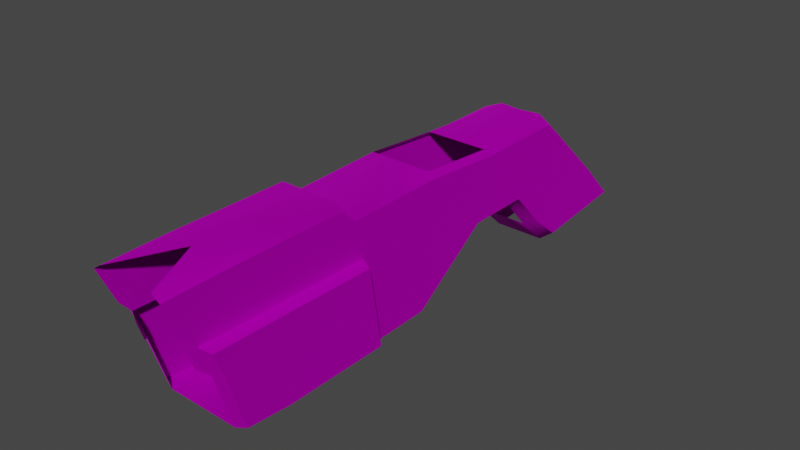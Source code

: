 # Source: TE_FireSleet_Body.blend  (saved by Blender 2.80.75; exported with 4.5.12 LTS)
import bpy
from mathutils import Matrix  # noqa: F401  (used for matrix-valued properties, if any)

bpy.ops.wm.read_factory_settings(use_empty=True)
scene = bpy.context.scene
scene.name = 'Scene'

# ---- collections
col_collection = bpy.data.collections.new('Collection'); scene.collection.children.link(col_collection)

# ---- images (referenced by path relative to the original .blend; pixels are not part of the script)
import os
ASSET_DIR = os.environ.get("B2B_ASSET_DIR", "")  # directory of the original .blend (textures are referenced by path, not embedded)
HERE = os.path.dirname(os.path.abspath(__file__))  # packed textures are extracted next to this script under _unpacked/

def load_image(name, relpath, width, height, colorspace="sRGB"):
    """Load a texture the original file referenced (path relative to the .blend, or extracted next to this script)."""
    p = next((c for c in (os.path.join(HERE, relpath), os.path.join(ASSET_DIR, relpath)) if relpath and os.path.exists(c)), "")
    if p:
        img = bpy.data.images.load(p, check_existing=True)
        img.name = name
    else:  # same state as the original file: an image datablock whose file is absent (Cycles renders it pink)
        img = bpy.data.images.new(name, width, height)
        img.source = "FILE"
        img.filepath = "//" + (relpath or name)
    img.colorspace_settings.name = colorspace
    return img
img_map__2_001 = load_image('Map #2.001', 'fire_sleet.png', 1024, 1024, 'sRGB')

# ---- materials (node trees are filled in below, after node groups)
mat_01___default_slot__1_001 = bpy.data.materials.new('01 - Default Slot #1.001')
mat_01___default_slot__1_001.use_transparent_shadow = False
mat_01___default_slot__1_001.diffuse_color = (0.0, 0.0, 0.0, 1.0)
mat_01___default_slot__1_001.roughness = 0.5528
mat_01___default_slot__1_001.specular_intensity = 1.0
mat_01___default_slot__1_001.metallic = 1.0
mat_fire_sleet_001 = bpy.data.materials.new('fire_sleet.001')
mat_fire_sleet_001.use_transparent_shadow = False
mat_fire_sleet_001.diffuse_color = (0.588, 0.588, 0.588, 1.0)
mat_fire_sleet_001.roughness = 0.8586
mat_fire_sleet_001.specular_intensity = 0.0
mat_fire_sleet_001.metallic = 1.0
mat_emissive_001 = bpy.data.materials.new('emissive.001')
mat_emissive_001.use_transparent_shadow = False
mat_emissive_001.diffuse_color = (0.1569, 0.698, 0.6549, 1.0)
mat_emissive_001.roughness = 0.8586
mat_emissive_001.specular_intensity = 0.0
mat_emissive_001.metallic = 1.0
mat_01___default_slot__4_001 = bpy.data.materials.new('01 - Default Slot #4.001')
mat_01___default_slot__4_001.use_transparent_shadow = False
mat_01___default_slot__4_001.diffuse_color = (0.0, 0.0, 0.0, 1.0)
mat_01___default_slot__4_001.roughness = 0.5528
mat_01___default_slot__4_001.specular_intensity = 1.0
mat_01___default_slot__4_001.metallic = 1.0
mat_01___default_slot__5_001 = bpy.data.materials.new('01 - Default Slot #5.001')
mat_01___default_slot__5_001.use_transparent_shadow = False
mat_01___default_slot__5_001.diffuse_color = (0.0, 0.0, 0.0, 1.0)
mat_01___default_slot__5_001.roughness = 0.5528
mat_01___default_slot__5_001.specular_intensity = 1.0
mat_01___default_slot__5_001.metallic = 1.0
mat_01___default_slot__6_001 = bpy.data.materials.new('01 - Default Slot #6.001')
mat_01___default_slot__6_001.use_transparent_shadow = False
mat_01___default_slot__6_001.diffuse_color = (0.0, 0.0, 0.0, 1.0)
mat_01___default_slot__6_001.roughness = 0.5528
mat_01___default_slot__6_001.specular_intensity = 1.0
mat_01___default_slot__6_001.metallic = 1.0
mat_01___default_slot__7_001 = bpy.data.materials.new('01 - Default Slot #7.001')
mat_01___default_slot__7_001.use_transparent_shadow = False
mat_01___default_slot__7_001.diffuse_color = (0.0, 0.0, 0.0, 1.0)
mat_01___default_slot__7_001.roughness = 0.5528
mat_01___default_slot__7_001.specular_intensity = 1.0
mat_01___default_slot__7_001.metallic = 1.0
mat_01___default_slot__8_001 = bpy.data.materials.new('01 - Default Slot #8.001')
mat_01___default_slot__8_001.use_transparent_shadow = False
mat_01___default_slot__8_001.diffuse_color = (0.0, 0.0, 0.0, 1.0)
mat_01___default_slot__8_001.roughness = 0.5528
mat_01___default_slot__8_001.specular_intensity = 1.0
mat_01___default_slot__8_001.metallic = 1.0
mat_01___default_slot__9_001 = bpy.data.materials.new('01 - Default Slot #9.001')
mat_01___default_slot__9_001.use_transparent_shadow = False
mat_01___default_slot__9_001.diffuse_color = (0.0, 0.0, 0.0, 1.0)
mat_01___default_slot__9_001.roughness = 0.5528
mat_01___default_slot__9_001.specular_intensity = 1.0
mat_01___default_slot__9_001.metallic = 1.0
mat_01___default_slot__10_001 = bpy.data.materials.new('01 - Default Slot #10.001')
mat_01___default_slot__10_001.use_transparent_shadow = False
mat_01___default_slot__10_001.diffuse_color = (0.0, 0.0, 0.0, 1.0)
mat_01___default_slot__10_001.roughness = 0.5528
mat_01___default_slot__10_001.specular_intensity = 1.0
mat_01___default_slot__10_001.metallic = 1.0

# ---- material node trees
mat_01___default_slot__1_001.use_nodes = True; mat_01___default_slot__1_001.node_tree.nodes.clear()
_N = mat_01___default_slot__1_001.node_tree.nodes; _L = mat_01___default_slot__1_001.node_tree.links
n0 = _N.new('ShaderNodeOutputMaterial'); n0.name = 'Material Output'; n0.location = (300, 300)
n1 = _N.new('ShaderNodeBsdfPrincipled'); n1.name = 'Principled BSDF'; n1.location = (10, 300)
n1.distribution = 'GGX'
n1.subsurface_method = 'BURLEY'
n1.inputs[0].default_value = (0.0, 0.0, 0.0, 1.0)
n1.inputs[1].default_value = 1.0
n1.inputs[2].default_value = 0.5528
n1.inputs[3].default_value = 1.45
n1.inputs[13].default_value = 2.0
n1.inputs[27].default_value = (0.0, 0.0, 0.0, 1.0)
n1.inputs[28].default_value = 1.0
n2 = _N.new('ShaderNodeNormalMap'); n2.name = 'Normal Map'; n2.location = (-300, -300)
n2.label = 'Normal/Map'
n2.inputs[0].default_value = 0.14
_L.new(n1.outputs[0], n0.inputs[0])
_L.new(n2.outputs[0], n1.inputs[5])
n0.is_active_output = True
mat_fire_sleet_001.use_nodes = True; mat_fire_sleet_001.node_tree.nodes.clear()
_N = mat_fire_sleet_001.node_tree.nodes; _L = mat_fire_sleet_001.node_tree.links
n0 = _N.new('ShaderNodeOutputMaterial'); n0.name = 'Material Output'; n0.location = (300, 300)
n1 = _N.new('ShaderNodeBsdfPrincipled'); n1.name = 'Principled BSDF'; n1.location = (10, 300)
n1.distribution = 'GGX'
n1.subsurface_method = 'BURLEY'
n1.inputs[1].default_value = 1.0
n1.inputs[2].default_value = 0.8586
n1.inputs[3].default_value = 1.45
n1.inputs[13].default_value = 0.0
n1.inputs[27].default_value = (0.0, 0.0, 0.0, 1.0)
n1.inputs[28].default_value = 1.0
n2 = _N.new('ShaderNodeNormalMap'); n2.name = 'Normal Map'; n2.location = (-300, -300)
n2.label = 'Normal/Map'
n2.inputs[0].default_value = 0.14
n3 = _N.new('ShaderNodeTexImage'); n3.name = 'Image Texture'; n3.location = (-300, 600)
n3.image = img_map__2_001
_L.new(n1.outputs[0], n0.inputs[0])
_L.new(n2.outputs[0], n1.inputs[5])
_L.new(n3.outputs[0], n1.inputs[0])
n0.is_active_output = True
mat_emissive_001.use_nodes = True; mat_emissive_001.node_tree.nodes.clear()
_N = mat_emissive_001.node_tree.nodes; _L = mat_emissive_001.node_tree.links
n0 = _N.new('ShaderNodeOutputMaterial'); n0.name = 'Material Output'; n0.location = (300, 300)
n1 = _N.new('ShaderNodeBsdfPrincipled'); n1.name = 'Principled BSDF'; n1.location = (10, 300)
n1.distribution = 'GGX'
n1.subsurface_method = 'BURLEY'
n1.inputs[0].default_value = (0.1569, 0.698, 0.6549, 1.0)
n1.inputs[1].default_value = 1.0
n1.inputs[2].default_value = 0.8586
n1.inputs[3].default_value = 1.45
n1.inputs[13].default_value = 0.0
n1.inputs[27].default_value = (0.0, 0.0, 0.0, 1.0)
n1.inputs[28].default_value = 1.0
n2 = _N.new('ShaderNodeNormalMap'); n2.name = 'Normal Map'; n2.location = (-300, -300)
n2.label = 'Normal/Map'
n2.inputs[0].default_value = 0.14
_L.new(n1.outputs[0], n0.inputs[0])
_L.new(n2.outputs[0], n1.inputs[5])
n0.is_active_output = True
mat_01___default_slot__4_001.use_nodes = True; mat_01___default_slot__4_001.node_tree.nodes.clear()
_N = mat_01___default_slot__4_001.node_tree.nodes; _L = mat_01___default_slot__4_001.node_tree.links
n0 = _N.new('ShaderNodeOutputMaterial'); n0.name = 'Material Output'; n0.location = (300, 300)
n1 = _N.new('ShaderNodeBsdfPrincipled'); n1.name = 'Principled BSDF'; n1.location = (10, 300)
n1.distribution = 'GGX'
n1.subsurface_method = 'BURLEY'
n1.inputs[0].default_value = (0.0, 0.0, 0.0, 1.0)
n1.inputs[1].default_value = 1.0
n1.inputs[2].default_value = 0.5528
n1.inputs[3].default_value = 1.45
n1.inputs[13].default_value = 2.0
n1.inputs[27].default_value = (0.0, 0.0, 0.0, 1.0)
n1.inputs[28].default_value = 1.0
n2 = _N.new('ShaderNodeNormalMap'); n2.name = 'Normal Map'; n2.location = (-300, -300)
n2.label = 'Normal/Map'
n2.inputs[0].default_value = 0.14
_L.new(n1.outputs[0], n0.inputs[0])
_L.new(n2.outputs[0], n1.inputs[5])
n0.is_active_output = True
mat_01___default_slot__5_001.use_nodes = True; mat_01___default_slot__5_001.node_tree.nodes.clear()
_N = mat_01___default_slot__5_001.node_tree.nodes; _L = mat_01___default_slot__5_001.node_tree.links
n0 = _N.new('ShaderNodeOutputMaterial'); n0.name = 'Material Output'; n0.location = (300, 300)
n1 = _N.new('ShaderNodeBsdfPrincipled'); n1.name = 'Principled BSDF'; n1.location = (10, 300)
n1.distribution = 'GGX'
n1.subsurface_method = 'BURLEY'
n1.inputs[0].default_value = (0.0, 0.0, 0.0, 1.0)
n1.inputs[1].default_value = 1.0
n1.inputs[2].default_value = 0.5528
n1.inputs[3].default_value = 1.45
n1.inputs[13].default_value = 2.0
n1.inputs[27].default_value = (0.0, 0.0, 0.0, 1.0)
n1.inputs[28].default_value = 1.0
n2 = _N.new('ShaderNodeNormalMap'); n2.name = 'Normal Map'; n2.location = (-300, -300)
n2.label = 'Normal/Map'
n2.inputs[0].default_value = 0.14
_L.new(n1.outputs[0], n0.inputs[0])
_L.new(n2.outputs[0], n1.inputs[5])
n0.is_active_output = True
mat_01___default_slot__6_001.use_nodes = True; mat_01___default_slot__6_001.node_tree.nodes.clear()
_N = mat_01___default_slot__6_001.node_tree.nodes; _L = mat_01___default_slot__6_001.node_tree.links
n0 = _N.new('ShaderNodeOutputMaterial'); n0.name = 'Material Output'; n0.location = (300, 300)
n1 = _N.new('ShaderNodeBsdfPrincipled'); n1.name = 'Principled BSDF'; n1.location = (10, 300)
n1.distribution = 'GGX'
n1.subsurface_method = 'BURLEY'
n1.inputs[0].default_value = (0.0, 0.0, 0.0, 1.0)
n1.inputs[1].default_value = 1.0
n1.inputs[2].default_value = 0.5528
n1.inputs[3].default_value = 1.45
n1.inputs[13].default_value = 2.0
n1.inputs[27].default_value = (0.0, 0.0, 0.0, 1.0)
n1.inputs[28].default_value = 1.0
n2 = _N.new('ShaderNodeNormalMap'); n2.name = 'Normal Map'; n2.location = (-300, -300)
n2.label = 'Normal/Map'
n2.inputs[0].default_value = 0.14
_L.new(n1.outputs[0], n0.inputs[0])
_L.new(n2.outputs[0], n1.inputs[5])
n0.is_active_output = True
mat_01___default_slot__7_001.use_nodes = True; mat_01___default_slot__7_001.node_tree.nodes.clear()
_N = mat_01___default_slot__7_001.node_tree.nodes; _L = mat_01___default_slot__7_001.node_tree.links
n0 = _N.new('ShaderNodeOutputMaterial'); n0.name = 'Material Output'; n0.location = (300, 300)
n1 = _N.new('ShaderNodeBsdfPrincipled'); n1.name = 'Principled BSDF'; n1.location = (10, 300)
n1.distribution = 'GGX'
n1.subsurface_method = 'BURLEY'
n1.inputs[0].default_value = (0.0, 0.0, 0.0, 1.0)
n1.inputs[1].default_value = 1.0
n1.inputs[2].default_value = 0.5528
n1.inputs[3].default_value = 1.45
n1.inputs[13].default_value = 2.0
n1.inputs[27].default_value = (0.0, 0.0, 0.0, 1.0)
n1.inputs[28].default_value = 1.0
n2 = _N.new('ShaderNodeNormalMap'); n2.name = 'Normal Map'; n2.location = (-300, -300)
n2.label = 'Normal/Map'
n2.inputs[0].default_value = 0.14
_L.new(n1.outputs[0], n0.inputs[0])
_L.new(n2.outputs[0], n1.inputs[5])
n0.is_active_output = True
mat_01___default_slot__8_001.use_nodes = True; mat_01___default_slot__8_001.node_tree.nodes.clear()
_N = mat_01___default_slot__8_001.node_tree.nodes; _L = mat_01___default_slot__8_001.node_tree.links
n0 = _N.new('ShaderNodeOutputMaterial'); n0.name = 'Material Output'; n0.location = (300, 300)
n1 = _N.new('ShaderNodeBsdfPrincipled'); n1.name = 'Principled BSDF'; n1.location = (10, 300)
n1.distribution = 'GGX'
n1.subsurface_method = 'BURLEY'
n1.inputs[0].default_value = (0.0, 0.0, 0.0, 1.0)
n1.inputs[1].default_value = 1.0
n1.inputs[2].default_value = 0.5528
n1.inputs[3].default_value = 1.45
n1.inputs[13].default_value = 2.0
n1.inputs[27].default_value = (0.0, 0.0, 0.0, 1.0)
n1.inputs[28].default_value = 1.0
n2 = _N.new('ShaderNodeNormalMap'); n2.name = 'Normal Map'; n2.location = (-300, -300)
n2.label = 'Normal/Map'
n2.inputs[0].default_value = 0.14
_L.new(n1.outputs[0], n0.inputs[0])
_L.new(n2.outputs[0], n1.inputs[5])
n0.is_active_output = True
mat_01___default_slot__9_001.use_nodes = True; mat_01___default_slot__9_001.node_tree.nodes.clear()
_N = mat_01___default_slot__9_001.node_tree.nodes; _L = mat_01___default_slot__9_001.node_tree.links
n0 = _N.new('ShaderNodeOutputMaterial'); n0.name = 'Material Output'; n0.location = (300, 300)
n1 = _N.new('ShaderNodeBsdfPrincipled'); n1.name = 'Principled BSDF'; n1.location = (10, 300)
n1.distribution = 'GGX'
n1.subsurface_method = 'BURLEY'
n1.inputs[0].default_value = (0.0, 0.0, 0.0, 1.0)
n1.inputs[1].default_value = 1.0
n1.inputs[2].default_value = 0.5528
n1.inputs[3].default_value = 1.45
n1.inputs[13].default_value = 2.0
n1.inputs[27].default_value = (0.0, 0.0, 0.0, 1.0)
n1.inputs[28].default_value = 1.0
n2 = _N.new('ShaderNodeNormalMap'); n2.name = 'Normal Map'; n2.location = (-300, -300)
n2.label = 'Normal/Map'
n2.inputs[0].default_value = 0.14
_L.new(n1.outputs[0], n0.inputs[0])
_L.new(n2.outputs[0], n1.inputs[5])
n0.is_active_output = True
mat_01___default_slot__10_001.use_nodes = True; mat_01___default_slot__10_001.node_tree.nodes.clear()
_N = mat_01___default_slot__10_001.node_tree.nodes; _L = mat_01___default_slot__10_001.node_tree.links
n0 = _N.new('ShaderNodeOutputMaterial'); n0.name = 'Material Output'; n0.location = (300, 300)
n1 = _N.new('ShaderNodeBsdfPrincipled'); n1.name = 'Principled BSDF'; n1.location = (10, 300)
n1.distribution = 'GGX'
n1.subsurface_method = 'BURLEY'
n1.inputs[0].default_value = (0.0, 0.0, 0.0, 1.0)
n1.inputs[1].default_value = 1.0
n1.inputs[2].default_value = 0.5528
n1.inputs[3].default_value = 1.45
n1.inputs[13].default_value = 2.0
n1.inputs[27].default_value = (0.0, 0.0, 0.0, 1.0)
n1.inputs[28].default_value = 1.0
n2 = _N.new('ShaderNodeNormalMap'); n2.name = 'Normal Map'; n2.location = (-300, -300)
n2.label = 'Normal/Map'
n2.inputs[0].default_value = 0.14
_L.new(n1.outputs[0], n0.inputs[0])
_L.new(n2.outputs[0], n1.inputs[5])
n0.is_active_output = True

# ---- world
world_world = bpy.data.worlds.new('World'); scene.world = world_world
world_world.use_nodes = True; world_world.node_tree.nodes.clear()
_N = world_world.node_tree.nodes; _L = world_world.node_tree.links
n0 = _N.new('ShaderNodeOutputWorld'); n0.name = 'World Output'; n0.location = (300, 300)
n1 = _N.new('ShaderNodeBackground'); n1.name = 'Background'; n1.location = (10, 300)
n1.inputs[0].default_value = (0.05088, 0.05088, 0.05088, 1.0)
_L.new(n1.outputs[0], n0.inputs[0])
n0.is_active_output = True
world_world.color = (0.05088, 0.05088, 0.05088)
world_world.use_sun_shadow = False
world_world.sun_shadow_jitter_overblur = 0.0

# ---- meshes
me_mesh_001 = bpy.data.meshes.new('Mesh.001')
me_mesh_001.from_pydata([(-0.1014, 0.3255, 0.0426), (-0.0976, 0.1768, 0.05291), (-0.1041, 0.06205, 0.04929), (-0.09959, -0.07925, 0.04076), (-0.1198, -0.1027, 0.03989), (-0.1169, -0.2792, 0.03441), (0.1031, -0.2785, 0.03596), (0.1069, -0.2174, 0.03789), (0.102, -0.05094, 0.04304), (0.09736, 0.04199, 0.04046), (0.07747, 0.5071, 0.04951), (0.05893, 0.2894, 0.0479), (0.103, 0.3367, 0.04969), (-0.101, 0.3224, 0.009347), (-0.09726, 0.1783, 0.004882), (-0.1166, -0.2779, -0.00947), (0.1034, -0.2772, -0.007922), (0.1072, -0.2161, -0.005991), (0.1023, -0.04957, -0.0008356), (0.09762, 0.04319, 0.002023), (0.1033, 0.3379, 0.01125), (0.05919, 0.2906, 0.009467), (-0.1195, -0.1013, -0.003987), (-0.09929, -0.07788, -0.003116), (-0.1038, 0.06354, 0.001261), (0.01077, 0.2468, 0.04624), (0.01631, 0.04959, 0.05857), (0.01329, 0.1591, 0.04353), (0.005647, 0.4381, 0.04685), (0.0002132, -0.06563, 0.05486), (-0.03556, -0.07105, 0.05445), (0.0009418, -0.3238, 0.03384), (-0.02513, -0.3318, 0.03341), (-0.1135, -0.3669, 0.0317), (-0.05199, -0.3433, 0.04585), (-0.05935, -0.0731, 0.05422), (-0.09285, 0.3178, 0.06617), (-0.08917, 0.1764, 0.06179), (-0.09569, 0.06172, 0.05817), (-0.09111, -0.08225, 0.05371), (-0.1113, -0.1057, 0.05284), (-0.1085, -0.2793, 0.04745), (-0.1052, -0.367, 0.04474), (-0.03371, -0.3271, 0.04648), (0.009309, -0.3121, 0.04724), (0.09399, -0.2865, 0.04863), (0.09836, -0.2178, 0.0508), (0.09344, -0.05167, 0.05594), (0.08887, 0.03887, 0.05873), (0.002293, 0.156, 0.06178), (-0.0003916, 0.2494, 0.06468), (0.05251, 0.2986, 0.06658), (0.08994, 0.3428, 0.06822), (0.07147, 0.4852, 0.07252), (0.01186, 0.4278, 0.07032), (0.08611, 0.4498, 0.04596), (0.05002, 0.1079, 0.04219), (0.08814, -0.05924, 0.07265), (0.001961, -0.07242, 0.07164), (-0.03111, -0.07754, 0.07125), (-0.0292, -0.3207, 0.06369), (0.01056, -0.3065, 0.0644), (0.08883, -0.2822, 0.0657), (0.09281, -0.2169, 0.06776), (-0.1044, -0.3634, -0.06896), (-0.0512, -0.3397, -0.06785), (-0.03292, -0.3236, -0.06722), (-0.1009, 0.3276, -0.02365), (-0.09693, 0.1798, -0.04314), (-0.1035, 0.06504, -0.04676), (-0.09898, -0.07652, -0.04699), (-0.1192, -0.09996, -0.04786), (-0.1163, -0.2765, -0.05335), (-0.1129, -0.3642, -0.05606), (0.1037, -0.2758, -0.0518), (0.1075, -0.2147, -0.04987), (0.1026, -0.04821, -0.04471), (0.09789, 0.04439, -0.03641), (0.07793, 0.5092, -0.01675), (0.05946, 0.2918, -0.02897), (0.1036, 0.3391, -0.02719), (0.08965, 0.04242, -0.05496), (0.0171, 0.05314, -0.05513), (0.003081, 0.1595, -0.05191), (0.09423, -0.04813, -0.05775), (0.001002, -0.06208, -0.05883), (-0.03478, -0.06751, -0.05925), (-0.05856, -0.06956, -0.05948), (-0.09032, -0.0787, -0.05999), (-0.0949, 0.06526, -0.05553), (0.01265, 0.4314, -0.04337), (0.0003969, 0.2529, -0.04902), (-0.08838, 0.18, -0.05191), (-0.09207, 0.3213, -0.04753), (0.07226, 0.4887, -0.04117), (0.09073, 0.3464, -0.04548), (0.05329, 0.3021, -0.04712), (0.01383, 0.1615, -0.03335), (0.01131, 0.2492, -0.03063), (-0.02452, -0.329, -0.05435), (0.00155, -0.321, -0.05392), (0.08985, -0.2776, -0.08191), (0.01158, -0.3019, -0.08321), (0.002984, -0.06782, -0.07598), (0.08916, -0.05464, -0.07497), (0.09383, -0.2123, -0.07985), (-0.02818, -0.3161, -0.08393), (-0.03009, -0.07294, -0.07636), (-0.1078, -0.2758, -0.06625), (-0.1105, -0.1021, -0.06086), (0.0101, -0.3086, -0.06645), (0.09478, -0.283, -0.06507), (0.09914, -0.2142, -0.0629), (0.05055, 0.1103, -0.03469), (0.08655, 0.4518, -0.01666), (0.006106, 0.4401, -0.0194)], [], [(13, 14, 1), (1, 0, 13), (24, 23, 3), (3, 2, 24), (23, 22, 4), (4, 3, 23), (22, 15, 5), (5, 4, 22), (15, 33, 5), (16, 17, 7), (7, 6, 16), (18, 19, 9), (9, 8, 18), (21, 20, 12), (12, 11, 21), (48, 49, 26), (26, 38, 39), (48, 26, 39), (48, 39, 35), (48, 35, 30), (48, 30, 29), (47, 48, 29), (38, 26, 49), (36, 37, 50), (50, 54, 36), (52, 53, 54), (51, 52, 54), (50, 51, 54), (49, 50, 37), (37, 38, 49), (63, 57, 58), (63, 58, 61), (62, 63, 61), (61, 58, 59), (59, 60, 61), (35, 39, 40), (35, 40, 41), (35, 41, 42), (35, 42, 34), (43, 30, 35), (35, 34, 43), (0, 1, 37), (37, 36, 0), (1, 2, 38), (38, 37, 1), (2, 3, 39), (39, 38, 2), (3, 4, 40), (40, 39, 3), (4, 5, 41), (41, 40, 4), (5, 33, 42), (42, 41, 5), (32, 31, 44), (44, 43, 32), (6, 7, 46), (46, 45, 6), (7, 8, 47), (47, 46, 7), (8, 9, 48), (48, 47, 8), (56, 27, 49), (9, 56, 49), (9, 49, 48), (27, 25, 50), (50, 49, 27), (25, 11, 51), (51, 50, 25), (11, 12, 52), (52, 51, 11), (55, 10, 53), (12, 55, 53), (12, 53, 52), (10, 28, 54), (54, 53, 10), (28, 0, 36), (36, 54, 28), (47, 29, 58), (58, 57, 47), (29, 30, 59), (59, 58, 29), (30, 43, 60), (60, 59, 30), (43, 44, 61), (61, 60, 43), (44, 45, 62), (62, 61, 44), (45, 46, 63), (63, 62, 45), (46, 47, 57), (57, 63, 46), (13, 67, 68), (68, 14, 13), (24, 69, 70), (70, 23, 24), (23, 70, 71), (71, 22, 23), (22, 71, 72), (72, 15, 22), (15, 72, 73), (16, 74, 75), (75, 17, 16), (18, 76, 77), (77, 19, 18), (21, 79, 80), (80, 20, 21), (81, 82, 83), (88, 89, 82), (88, 82, 81), (87, 88, 81), (86, 87, 81), (85, 86, 81), (84, 85, 81), (89, 83, 82), (93, 90, 91), (91, 92, 93), (90, 94, 95), (90, 95, 96), (91, 90, 96), (83, 89, 92), (92, 91, 83), (103, 104, 105), (102, 103, 105), (101, 102, 105), (102, 106, 107), (107, 103, 102), (87, 65, 64), (87, 64, 108), (87, 108, 109), (87, 109, 88), (66, 65, 87), (87, 86, 66), (67, 93, 92), (92, 68, 67), (68, 92, 89), (89, 69, 68), (69, 89, 88), (88, 70, 69), (70, 88, 109), (109, 71, 70), (71, 109, 108), (108, 72, 71), (72, 108, 64), (64, 73, 72), (99, 66, 110), (110, 100, 99), (74, 111, 112), (112, 75, 74), (75, 112, 84), (84, 76, 75), (76, 84, 81), (81, 77, 76), (77, 81, 83), (83, 97, 113), (77, 83, 113), (97, 83, 91), (91, 98, 97), (98, 91, 96), (96, 79, 98), (79, 96, 95), (95, 80, 79), (80, 95, 94), (94, 78, 114), (80, 94, 114), (78, 94, 90), (90, 115, 78), (115, 90, 93), (93, 67, 115), (84, 104, 103), (103, 85, 84), (85, 103, 107), (107, 86, 85), (86, 107, 106), (106, 66, 86), (66, 106, 102), (102, 110, 66), (110, 102, 101), (101, 111, 110), (111, 101, 105), (105, 112, 111), (112, 105, 104), (104, 84, 112)])
me_mesh_001.polygons.foreach_set('use_smooth', [True] * 182)
me_mesh_001.polygons.foreach_set('material_index', [1, 1, 1, 1, 1, 1, 1, 1, 1, 1, 1, 1, 1, 1, 1, 1, 1, 1, 1, 1, 1, 1, 1, 1, 1, 1, 1, 1, 1, 1, 1, 1, 1, 1, 1, 1, 1, 1, 1, 1, 1, 1, 1, 1, 1, 1, 1, 1, 1, 1, 1, 1, 1, 1, 1, 1, 1, 1, 1, 1, 1, 1, 1, 1, 1, 1, 1, 1, 1, 1, 1, 1, 1, 1, 1, 1, 1, 1, 1, 1, 1, 1, 1, 1, 1, 1, 1, 1, 1, 1, 1, 1, 1, 1, 1, 1, 1, 1, 1, 1, 1, 1, 1, 1, 1, 1, 1, 1, 1, 1, 1, 1, 1, 1, 1, 1, 1, 1, 1, 1, 1, 1, 1, 1, 1, 1, 1, 1, 1, 1, 1, 1, 1, 1, 1, 1, 1, 1, 1, 1, 1, 1, 1, 1, 1, 1, 1, 1, 1, 1, 1, 1, 1, 1, 1, 1, 1, 1, 1, 1, 1, 1, 1, 1, 1, 1, 1, 1, 1, 1, 1, 1, 1, 1, 1, 1, 1, 1, 1, 1, 1, 1])
_k = set([(0, 28), (1, 14), (2, 24), (6, 16), (6, 45), (7, 8), (7, 17), (8, 18), (9, 19), (9, 56), (10, 28), (10, 53), (10, 55), (11, 25), (12, 20), (12, 55), (14, 68), (16, 74), (17, 75), (18, 76), (19, 77), (20, 80), (24, 69), (25, 27), (27, 56), (29, 30), (29, 47), (30, 43), (30, 59), (31, 32), (31, 44), (32, 43), (36, 37), (36, 54), (37, 38), (38, 39), (39, 40), (40, 41), (41, 42), (43, 60), (44, 45), (45, 62), (47, 48), (47, 57), (48, 49), (49, 50), (50, 51), (51, 52), (52, 53), (53, 54), (57, 58), (57, 63), (58, 59), (59, 60), (60, 61), (61, 62), (62, 63), (64, 108), (66, 86), (66, 99), (66, 106), (67, 115), (74, 111), (75, 76), (77, 113), (78, 94), (78, 114), (78, 115), (79, 98), (80, 114), (81, 83), (81, 84), (83, 91), (84, 85), (84, 104), (85, 86), (86, 107), (88, 89), (88, 109), (89, 92), (90, 93), (90, 94), (91, 96), (92, 93), (94, 95), (95, 96), (97, 98), (97, 113), (99, 100), (100, 110), (101, 102), (101, 105), (101, 111), (102, 106), (103, 104), (103, 107), (104, 105), (106, 107), (108, 109), (110, 111)])
me_mesh_001.attributes.new('sharp_edge', 'BOOLEAN', 'EDGE').data.foreach_set('value', [ (min(e.vertices), max(e.vertices)) in _k for e in me_mesh_001.edges])
_uv = me_mesh_001.uv_layers.new(name='UVChannel_1')
_uv.uv.foreach_set('vector', [0.7386, 0.3007, 0.6754, 0.3007, 0.6754, 0.3283, 0.6754, 0.3283, 0.7405, 0.3197, 0.7386, 0.3007, 0.652, 0.5305, 0.6068, 0.5305, 0.6068, 0.5305, 0.6068, 0.5305, 0.652, 0.5305, 0.652, 0.5305, 0.6068, 0.5305, 0.5995, 0.5367, 0.5995, 0.5367, 0.5995, 0.5367, 0.6068, 0.5305, 0.6068, 0.5305, 0.4943, 0.389, 0.4389, 0.389, 0.4389, 0.4039, 0.4389, 0.4039, 0.4943, 0.4039, 0.4943, 0.389, 0.4375, 0.3905, 0.4691, 0.4066, 0.4375, 0.4066, 0.5381, 0.4743, 0.5606, 0.4725, 0.5606, 0.4725, 0.5606, 0.4725, 0.5381, 0.4743, 0.5381, 0.4743, 0.6139, 0.4725, 0.6479, 0.4713, 0.6496, 0.4713, 0.6496, 0.4713, 0.6139, 0.4725, 0.6139, 0.4725, 0.7192, 0.4818, 0.7343, 0.4686, 0.7343, 0.4686, 0.7343, 0.4686, 0.7192, 0.4818, 0.7192, 0.4818, 0.6472, 0.4738, 0.6811, 0.4952, 0.647, 0.4971, 0.647, 0.4971, 0.6519, 0.528, 0.6059, 0.5279, 0.6472, 0.4738, 0.647, 0.4971, 0.6059, 0.5279, 0.6472, 0.4738, 0.6059, 0.5279, 0.6085, 0.5208, 0.6472, 0.4738, 0.6085, 0.5208, 0.6089, 0.5137, 0.6472, 0.4738, 0.6089, 0.5137, 0.6103, 0.503, 0.6139, 0.475, 0.6472, 0.4738, 0.6103, 0.503, 0.6519, 0.528, 0.647, 0.4971, 0.6811, 0.4952, 0.7337, 0.5273, 0.6773, 0.5275, 0.711, 0.4968, 0.711, 0.4968, 0.7679, 0.495, 0.7337, 0.5273, 0.7379, 0.4725, 0.7856, 0.4767, 0.7679, 0.495, 0.7241, 0.484, 0.7379, 0.4725, 0.7679, 0.495, 0.711, 0.4968, 0.7241, 0.484, 0.7679, 0.495, 0.6811, 0.4952, 0.711, 0.4968, 0.6773, 0.5275, 0.6773, 0.5275, 0.6519, 0.528, 0.6811, 0.4952, 0.5609, 0.4767, 0.6117, 0.4766, 0.6083, 0.4991, 0.5609, 0.4767, 0.6083, 0.4991, 0.5329, 0.4988, 0.5369, 0.4782, 0.5609, 0.4767, 0.5329, 0.4988, 0.5329, 0.4988, 0.6083, 0.4991, 0.607, 0.5078, 0.607, 0.5078, 0.5288, 0.5083, 0.5329, 0.4988, 0.6085, 0.5193, 0.6059, 0.5271, 0.5986, 0.5339, 0.6085, 0.5193, 0.5986, 0.5339, 0.5431, 0.5347, 0.6085, 0.5193, 0.5431, 0.5347, 0.515, 0.5355, 0.6085, 0.5193, 0.515, 0.5355, 0.5221, 0.5196, 0.5271, 0.5123, 0.6089, 0.5115, 0.6085, 0.5193, 0.6085, 0.5193, 0.5221, 0.5196, 0.5271, 0.5123, 0.7405, 0.3197, 0.6754, 0.3283, 0.6753, 0.3333, 0.6753, 0.3333, 0.7373, 0.3333, 0.7405, 0.3197, 0.6774, 0.53, 0.652, 0.5305, 0.6519, 0.528, 0.6519, 0.528, 0.6773, 0.5275, 0.6774, 0.53, 0.652, 0.5305, 0.6068, 0.5305, 0.6059, 0.5279, 0.6059, 0.5279, 0.6519, 0.528, 0.652, 0.5305, 0.6068, 0.5305, 0.5995, 0.5367, 0.5986, 0.5342, 0.5986, 0.5342, 0.6059, 0.5279, 0.6068, 0.5305, 0.4943, 0.4039, 0.4389, 0.4039, 0.4389, 0.4083, 0.4389, 0.4083, 0.4934, 0.4083, 0.4943, 0.4039, 0.4375, 0.4066, 0.4691, 0.4066, 0.4691, 0.4113, 0.4691, 0.4113, 0.4375, 0.4113, 0.4375, 0.4066, 0.5254, 0.512, 0.5277, 0.5052, 0.5315, 0.5025, 0.5315, 0.5025, 0.5271, 0.5145, 0.5254, 0.512, 0.5381, 0.4743, 0.5606, 0.4725, 0.5607, 0.4751, 0.5607, 0.4751, 0.5358, 0.477, 0.5381, 0.4743, 0.5606, 0.4725, 0.6139, 0.4725, 0.6139, 0.475, 0.6139, 0.475, 0.5607, 0.4751, 0.5606, 0.4725, 0.6139, 0.4725, 0.6496, 0.4713, 0.6472, 0.4738, 0.6472, 0.4738, 0.6139, 0.475, 0.6139, 0.4725, 0.6677, 0.4827, 0.6818, 0.4919, 0.6811, 0.4952, 0.6496, 0.4713, 0.6677, 0.4827, 0.6811, 0.4952, 0.6496, 0.4713, 0.6811, 0.4952, 0.6472, 0.4738, 0.6818, 0.4919, 0.709, 0.4923, 0.711, 0.4968, 0.711, 0.4968, 0.6811, 0.4952, 0.6818, 0.4919, 0.709, 0.4923, 0.7192, 0.4818, 0.7241, 0.484, 0.7241, 0.484, 0.711, 0.4968, 0.709, 0.4923, 0.7192, 0.4818, 0.7343, 0.4686, 0.7379, 0.4725, 0.7379, 0.4725, 0.7241, 0.484, 0.7192, 0.4818, 0.7739, 0.4706, 0.7924, 0.4773, 0.7856, 0.4767, 0.7343, 0.4686, 0.7739, 0.4706, 0.7856, 0.4767, 0.7343, 0.4686, 0.7856, 0.4767, 0.7379, 0.4725, 0.7924, 0.4773, 0.771, 0.4968, 0.7679, 0.495, 0.7679, 0.495, 0.7856, 0.4767, 0.7924, 0.4773, 0.771, 0.4968, 0.7361, 0.5298, 0.7337, 0.5273, 0.7337, 0.5273, 0.7679, 0.495, 0.771, 0.4968, 0.6139, 0.475, 0.6103, 0.503, 0.6083, 0.5025, 0.6083, 0.5025, 0.6117, 0.4766, 0.6139, 0.475, 0.6103, 0.503, 0.6089, 0.5137, 0.607, 0.5124, 0.607, 0.5124, 0.6083, 0.5025, 0.6103, 0.503, 0.6087, 0.5061, 0.5271, 0.5078, 0.5293, 0.5048, 0.5293, 0.5048, 0.6067, 0.5034, 0.6087, 0.5061, 0.5271, 0.5145, 0.5315, 0.5025, 0.5334, 0.5021, 0.5334, 0.5021, 0.5293, 0.5131, 0.5271, 0.5145, 0.5315, 0.5025, 0.5358, 0.477, 0.5374, 0.4785, 0.5374, 0.4785, 0.5334, 0.5021, 0.5315, 0.5025, 0.5358, 0.477, 0.5607, 0.4751, 0.5612, 0.4767, 0.5612, 0.4767, 0.5374, 0.4785, 0.5358, 0.477, 0.5607, 0.4751, 0.6139, 0.475, 0.6117, 0.4766, 0.6117, 0.4766, 0.5612, 0.4767, 0.5607, 0.4751, 0.7386, 0.3007, 0.7405, 0.2817, 0.6754, 0.2732, 0.6754, 0.2732, 0.6754, 0.3007, 0.7386, 0.3007, 0.652, 0.5305, 0.652, 0.5305, 0.6068, 0.5305, 0.6068, 0.5305, 0.6068, 0.5305, 0.652, 0.5305, 0.6068, 0.5305, 0.6068, 0.5305, 0.5995, 0.5367, 0.5995, 0.5367, 0.5995, 0.5367, 0.6068, 0.5305, 0.4943, 0.389, 0.4943, 0.3741, 0.4389, 0.3741, 0.4389, 0.3741, 0.4389, 0.389, 0.4943, 0.389, 0.4375, 0.3905, 0.4375, 0.3745, 0.4691, 0.3745, 0.5381, 0.4743, 0.5381, 0.4743, 0.5606, 0.4725, 0.5606, 0.4725, 0.5606, 0.4725, 0.5381, 0.4743, 0.6139, 0.4725, 0.6139, 0.4725, 0.6496, 0.4713, 0.6496, 0.4713, 0.6479, 0.4713, 0.6139, 0.4725, 0.7192, 0.4818, 0.7192, 0.4818, 0.7343, 0.4686, 0.7343, 0.4686, 0.7343, 0.4686, 0.7192, 0.4818, 0.6472, 0.4738, 0.647, 0.4971, 0.6811, 0.4952, 0.6059, 0.5279, 0.6519, 0.528, 0.647, 0.4971, 0.6059, 0.5279, 0.647, 0.4971, 0.6472, 0.4738, 0.6085, 0.5208, 0.6059, 0.5279, 0.6472, 0.4738, 0.6089, 0.5137, 0.6085, 0.5208, 0.6472, 0.4738, 0.6103, 0.503, 0.6089, 0.5137, 0.6472, 0.4738, 0.6139, 0.475, 0.6103, 0.503, 0.6472, 0.4738, 0.6519, 0.528, 0.6811, 0.4952, 0.647, 0.4971, 0.7337, 0.5273, 0.7679, 0.495, 0.711, 0.4968, 0.711, 0.4968, 0.6773, 0.5275, 0.7337, 0.5273, 0.7679, 0.495, 0.7856, 0.4767, 0.7379, 0.4725, 0.7679, 0.495, 0.7379, 0.4725, 0.7241, 0.484, 0.711, 0.4968, 0.7679, 0.495, 0.7241, 0.484, 0.6811, 0.4952, 0.6519, 0.528, 0.6773, 0.5275, 0.6773, 0.5275, 0.711, 0.4968, 0.6811, 0.4952, 0.6085, 0.4991, 0.6119, 0.4759, 0.5613, 0.4759, 0.5334, 0.4987, 0.6085, 0.4991, 0.5613, 0.4759, 0.5374, 0.4775, 0.5334, 0.4987, 0.5613, 0.4759, 0.5334, 0.4987, 0.5293, 0.5086, 0.6072, 0.508, 0.6072, 0.508, 0.6085, 0.4991, 0.5334, 0.4987, 0.6085, 0.519, 0.5223, 0.5193, 0.5153, 0.5345, 0.6085, 0.519, 0.5153, 0.5345, 0.5433, 0.5339, 0.6085, 0.519, 0.5433, 0.5339, 0.5986, 0.5331, 0.6085, 0.519, 0.5986, 0.5331, 0.6059, 0.5265, 0.5273, 0.5123, 0.5223, 0.5193, 0.6085, 0.519, 0.6085, 0.519, 0.6089, 0.5115, 0.5273, 0.5123, 0.7405, 0.2817, 0.7373, 0.2681, 0.6753, 0.2681, 0.6753, 0.2681, 0.6754, 0.2732, 0.7405, 0.2817, 0.6774, 0.53, 0.6773, 0.5275, 0.6519, 0.528, 0.6519, 0.528, 0.652, 0.5305, 0.6774, 0.53, 0.652, 0.5305, 0.6519, 0.528, 0.6059, 0.5279, 0.6059, 0.5279, 0.6068, 0.5305, 0.652, 0.5305, 0.6068, 0.5305, 0.6059, 0.5279, 0.5986, 0.5342, 0.5986, 0.5342, 0.5995, 0.5367, 0.6068, 0.5305, 0.4943, 0.3741, 0.4934, 0.3697, 0.4389, 0.3697, 0.4389, 0.3697, 0.4389, 0.3741, 0.4943, 0.3741, 0.4375, 0.3745, 0.4375, 0.3697, 0.4691, 0.3697, 0.4691, 0.3697, 0.4691, 0.3745, 0.4375, 0.3745, 0.5254, 0.512, 0.5271, 0.5145, 0.5315, 0.5025, 0.5315, 0.5025, 0.5277, 0.5052, 0.5254, 0.512, 0.5381, 0.4743, 0.5358, 0.477, 0.5607, 0.4751, 0.5607, 0.4751, 0.5606, 0.4725, 0.5381, 0.4743, 0.5606, 0.4725, 0.5607, 0.4751, 0.6139, 0.475, 0.6139, 0.475, 0.6139, 0.4725, 0.5606, 0.4725, 0.6139, 0.4725, 0.6139, 0.475, 0.6472, 0.4738, 0.6472, 0.4738, 0.6496, 0.4713, 0.6139, 0.4725, 0.6496, 0.4713, 0.6472, 0.4738, 0.6811, 0.4952, 0.6811, 0.4952, 0.6818, 0.4919, 0.6677, 0.4827, 0.6496, 0.4713, 0.6811, 0.4952, 0.6677, 0.4827, 0.6818, 0.4919, 0.6811, 0.4952, 0.711, 0.4968, 0.711, 0.4968, 0.709, 0.4923, 0.6818, 0.4919, 0.709, 0.4923, 0.711, 0.4968, 0.7241, 0.484, 0.7241, 0.484, 0.7192, 0.4818, 0.709, 0.4923, 0.7192, 0.4818, 0.7241, 0.484, 0.7379, 0.4725, 0.7379, 0.4725, 0.7343, 0.4686, 0.7192, 0.4818, 0.7343, 0.4686, 0.7379, 0.4725, 0.7856, 0.4767, 0.7856, 0.4767, 0.7924, 0.4773, 0.7739, 0.4706, 0.7343, 0.4686, 0.7856, 0.4767, 0.7739, 0.4706, 0.7924, 0.4773, 0.7856, 0.4767, 0.7679, 0.495, 0.7679, 0.495, 0.771, 0.4968, 0.7924, 0.4773, 0.771, 0.4968, 0.7679, 0.495, 0.7337, 0.5273, 0.7337, 0.5273, 0.7361, 0.5298, 0.771, 0.4968, 0.6139, 0.475, 0.6117, 0.4766, 0.6083, 0.5025, 0.6083, 0.5025, 0.6103, 0.503, 0.6139, 0.475, 0.6103, 0.503, 0.6083, 0.5025, 0.607, 0.5124, 0.607, 0.5124, 0.6089, 0.5137, 0.6103, 0.503, 0.6089, 0.5073, 0.607, 0.5044, 0.5295, 0.5059, 0.5295, 0.5059, 0.5273, 0.509, 0.6089, 0.5073, 0.5271, 0.5145, 0.5293, 0.5131, 0.5334, 0.5021, 0.5334, 0.5021, 0.5315, 0.5025, 0.5271, 0.5145, 0.5315, 0.5025, 0.5334, 0.5021, 0.5374, 0.4785, 0.5374, 0.4785, 0.5358, 0.477, 0.5315, 0.5025, 0.5358, 0.477, 0.5374, 0.4785, 0.5612, 0.4767, 0.5612, 0.4767, 0.5607, 0.4751, 0.5358, 0.477, 0.5607, 0.4751, 0.5612, 0.4767, 0.6117, 0.4766, 0.6117, 0.4766, 0.6139, 0.475, 0.5607, 0.4751])
me_mesh_001.materials.append(mat_01___default_slot__1_001)
me_mesh_001.materials.append(mat_fire_sleet_001)
me_mesh_001.materials.append(mat_emissive_001)
me_mesh_001.materials.append(mat_01___default_slot__4_001)
me_mesh_001.materials.append(mat_01___default_slot__5_001)
me_mesh_001.materials.append(mat_01___default_slot__6_001)
me_mesh_001.materials.append(mat_01___default_slot__7_001)
me_mesh_001.materials.append(mat_01___default_slot__8_001)
me_mesh_001.materials.append(mat_01___default_slot__9_001)
me_mesh_001.materials.append(mat_01___default_slot__10_001)
me_mesh_001.use_remesh_preserve_volume = False
me_mesh_001.use_remesh_preserve_attributes = False
me_mesh_001.use_mirror_vertex_groups = False
me_mesh_001.update()
me_mesh_001.normals_split_custom_set([tuple(v) for v in zip(*[iter([-0.9996, -0.02597, -0.007739, -0.9996, -0.02582, -0.007735, -0.8636, 0.009452, 0.504, -0.8636, 0.009452, 0.504, -0.9354, 0.2192, 0.2773, -0.9996, -0.02597, -0.007739, -0.9995, -0.03153, -0.007914, -0.943, 0.3328, 0.003834, -0.8974, 0.3046, 0.3193, -0.8974, 0.3046, 0.3193, -0.8747, -0.02065, 0.4843, -0.9995, -0.03153, -0.007914, -0.943, 0.3328, 0.003834, -0.9403, 0.3402, 0.004082, -0.9055, 0.3156, 0.2835, -0.9055, 0.3156, 0.2835, -0.8974, 0.3046, 0.3193, -0.943, 0.3328, 0.003834, -0.9403, 0.3402, 0.004082, -0.9997, -0.02513, -0.007717, -0.9601, -0.03484, 0.2773, -0.9601, -0.03484, 0.2773, -0.9055, 0.3156, 0.2835, -0.9403, 0.3402, 0.004082, -0.9997, -0.02513, -0.007717, -0.9027, -0.04803, 0.4276, -0.9601, -0.03484, 0.2773, 0.998, -0.0635, 0.004941, 0.998, -0.0635, 0.004941, 0.923, -0.04377, 0.3822, 0.923, -0.04377, 0.3822, 0.9422, -0.07016, 0.3276, 0.998, -0.0635, 0.004941, 0.9987, 0.05019, 0.00849, 0.9987, 0.05019, 0.00849, 0.9309, 0.2161, 0.2944, 0.9309, 0.2161, 0.2944, 0.9221, 0.02984, 0.3859, 0.9987, 0.05019, 0.00849, 0.7319, -0.6812, -0.01616, 0.7319, -0.6812, -0.01616, 0.8004, -0.4584, 0.3863, 0.8004, -0.4584, 0.3863, 0.664, -0.6597, 0.3519, 0.7319, -0.6812, -0.01616, -0.006932, -0.03115, 0.9995, -0.006932, -0.03115, 0.9995, -0.006932, -0.03115, 0.9995, -0.006932, -0.03115, 0.9995, -0.006932, -0.03115, 0.9995, -0.006932, -0.03115, 0.9995, -0.006932, -0.03115, 0.9995, -0.006932, -0.03115, 0.9995, -0.006932, -0.03115, 0.9995, -0.006932, -0.03115, 0.9995, -0.006932, -0.03115, 0.9995, -0.006932, -0.03115, 0.9995, -0.006932, -0.03115, 0.9995, -0.006932, -0.03115, 0.9995, -0.006932, -0.03115, 0.9995, -0.006932, -0.03115, 0.9995, -0.006932, -0.03115, 0.9995, -0.006932, -0.03115, 0.9995, -0.006932, -0.03115, 0.9995, -0.006932, -0.03115, 0.9995, -0.006932, -0.03115, 0.9995, -0.006932, -0.03115, 0.9995, -0.006932, -0.03115, 0.9995, -0.006932, -0.03115, 0.9995, -0.006932, -0.03115, 0.9995, -0.006932, -0.03115, 0.9995, -0.006932, -0.03115, 0.9995, -0.006932, -0.03115, 0.9995, -0.006932, -0.03115, 0.9995, -0.006932, -0.03115, 0.9995, -0.006932, -0.03115, 0.9995, -0.006932, -0.03115, 0.9995, -0.006932, -0.03115, 0.9995, -0.006932, -0.03115, 0.9995, -0.006932, -0.03115, 0.9995, -0.006932, -0.03115, 0.9995, -0.006932, -0.03115, 0.9995, -0.006932, -0.03115, 0.9995, -0.006932, -0.03115, 0.9995, -0.006932, -0.03115, 0.9995, -0.006932, -0.03115, 0.9995, -0.006932, -0.03115, 0.9995, -0.006932, -0.03115, 0.9995, -0.006932, -0.03115, 0.9995, -0.006932, -0.03115, 0.9995, -0.006932, -0.03115, 0.9995, -0.006932, -0.03115, 0.9995, -0.006932, -0.03115, 0.9995, -0.006932, -0.03115, 0.9995, -0.006932, -0.03115, 0.9995, -0.006932, -0.03115, 0.9995, -0.006932, -0.03115, 0.9995, -0.006932, -0.03115, 0.9995, -0.006932, -0.03115, 0.9995, -0.006932, -0.03115, 0.9995, -0.006932, -0.03115, 0.9995, -0.006932, -0.03115, 0.9995, -0.006932, -0.03115, 0.9995, -0.006932, -0.03115, 0.9995, -0.006932, -0.03115, 0.9995, -0.006932, -0.03115, 0.9995, -0.006932, -0.03115, 0.9995, -0.006932, -0.03115, 0.9995, -0.006932, -0.03115, 0.9995, -0.006932, -0.03115, 0.9995, -0.006932, -0.03115, 0.9995, -0.006932, -0.03115, 0.9995, -0.006932, -0.03115, 0.9995, -0.006932, -0.03115, 0.9995, -0.006932, -0.03115, 0.9995, -0.006932, -0.03115, 0.9995, -0.006932, -0.03115, 0.9995, -0.006932, -0.03115, 0.9995, -0.006932, -0.03115, 0.9995, -0.006932, -0.03115, 0.9995, -0.006932, -0.03115, 0.9995, -0.006932, -0.03115, 0.9995, -0.006932, -0.03115, 0.9995, -0.9354, 0.2192, 0.2773, -0.8636, 0.009452, 0.504, -0.7399, 0.02104, 0.6724, -0.7399, 0.02104, 0.6724, -0.8682, 0.2831, 0.4076, -0.9354, 0.2192, 0.2773, -0.8636, 0.009452, 0.504, -0.8747, -0.02065, 0.4843, -0.7255, -0.01234, 0.6881, -0.7255, -0.01234, 0.6881, -0.7399, 0.02104, 0.6724, -0.8636, 0.009452, 0.504, -0.8747, -0.02065, 0.4843, -0.8974, 0.3046, 0.3193, -0.7806, 0.2449, 0.5751, -0.7806, 0.2449, 0.5751, -0.7255, -0.01234, 0.6881, -0.8747, -0.02065, 0.4843, -0.8974, 0.3046, 0.3193, -0.9055, 0.3156, 0.2835, -0.7755, 0.2696, 0.5709, -0.7755, 0.2696, 0.5709, -0.7806, 0.2449, 0.5751, -0.8974, 0.3046, 0.3193, -0.9055, 0.3156, 0.2835, -0.9601, -0.03484, 0.2773, -0.8404, -0.03966, 0.5405, -0.8404, -0.03966, 0.5405, -0.7755, 0.2696, 0.5709, -0.9055, 0.3156, 0.2835, -0.9601, -0.03484, 0.2773, -0.9027, -0.04803, 0.4276, -0.8402, -0.04909, 0.5401, -0.8402, -0.04909, 0.5401, -0.8404, -0.03966, 0.5405, -0.9601, -0.03484, 0.2773, 0.2732, -0.826, 0.4931, 0.2365, -0.8014, 0.5494, 0.2895, -0.8958, 0.3373, 0.2895, -0.8958, 0.3373, 0.3027, -0.8776, 0.3717, 0.2732, -0.826, 0.4931, 0.9422, -0.07016, 0.3276, 0.923, -0.04377, 0.3822, 0.8986, -0.0299, 0.4377, 0.8986, -0.0299, 0.4377, 0.9047, -0.06965, 0.4204, 0.9422, -0.07016, 0.3276, 0.923, -0.04377, 0.3822, 0.9221, 0.02984, 0.3859, 0.8715, 0.017, 0.4902, 0.8715, 0.017, 0.4902, 0.8986, -0.0299, 0.4377, 0.923, -0.04377, 0.3822, 0.9221, 0.02984, 0.3859, 0.9309, 0.2161, 0.2944, 0.8394, 0.3042, 0.4504, 0.8394, 0.3042, 0.4504, 0.8715, 0.017, 0.4902, 0.9221, 0.02984, 0.3859, 0.7053, 0.493, 0.5094, 0.8048, 0.2662, 0.5305, 0.8115, 0.2522, 0.5272, 0.9309, 0.2161, 0.2944, 0.7053, 0.493, 0.5094, 0.8115, 0.2522, 0.5272, 0.9309, 0.2161, 0.2944, 0.8115, 0.2522, 0.5272, 0.8394, 0.3042, 0.4504, 0.8048, 0.2662, 0.5305, 0.7705, -0.3615, 0.5251, 0.785, -0.3337, 0.522, 0.785, -0.3337, 0.522, 0.8115, 0.2522, 0.5272, 0.8048, 0.2662, 0.5305, 0.7705, -0.3615, 0.5251, 0.664, -0.6597, 0.3519, 0.6129, -0.609, 0.5035, 0.6129, -0.609, 0.5035, 0.785, -0.3337, 0.522, 0.7705, -0.3615, 0.5251, 0.664, -0.6597, 0.3519, 0.8004, -0.4584, 0.3863, 0.7643, -0.2307, 0.6022, 0.7643, -0.2307, 0.6022, 0.6129, -0.609, 0.5035, 0.664, -0.6597, 0.3519, 0.9352, 0.1443, 0.3233, 0.9277, 0.118, 0.3543, 0.925, 0.1235, 0.3594, 0.8004, -0.4584, 0.3863, 0.9352, 0.1443, 0.3233, 0.925, 0.1235, 0.3594, 0.8004, -0.4584, 0.3863, 0.925, 0.1235, 0.3594, 0.7643, -0.2307, 0.6022, -0.6296, 0.6375, 0.4441, -0.6436, 0.6247, 0.4422, -0.6452, 0.6232, 0.442, -0.6452, 0.6232, 0.442, -0.6296, 0.6375, 0.4441, -0.6296, 0.6375, 0.4441, -0.6436, 0.6247, 0.4422, -0.9354, 0.2192, 0.2773, -0.8682, 0.2831, 0.4076, -0.8682, 0.2831, 0.4076, -0.6452, 0.6232, 0.442, -0.6436, 0.6247, 0.4422, -0.1441, 0.917, 0.3719, -0.1429, 0.9118, 0.3849, -0.1435, 0.9125, 0.3832, -0.1435, 0.9125, 0.3832, -0.1447, 0.9178, 0.3697, -0.1441, 0.917, 0.3719, -0.1429, 0.9118, 0.3849, -0.1424, 0.9101, 0.3891, -0.1434, 0.9106, 0.3877, -0.1434, 0.9106, 0.3877, -0.1435, 0.9125, 0.3832, -0.1429, 0.9118, 0.3849, -0.9679, -0.01537, 0.2511, -0.9658, -0.01504, 0.2588, -0.9659, -0.01505, 0.2585, -0.9659, -0.01505, 0.2585, -0.968, -0.0154, 0.2506, -0.9679, -0.01537, 0.2511, 0.3027, -0.8776, 0.3717, 0.2895, -0.8958, 0.3373, 0.2952, -0.9142, 0.2776, 0.2952, -0.9142, 0.2776, 0.3216, -0.9113, 0.2571, 0.3027, -0.8776, 0.3717, 0.2895, -0.8958, 0.3373, 0.2704, -0.9111, 0.3111, 0.2715, -0.9119, 0.3077, 0.2715, -0.9119, 0.3077, 0.2952, -0.9142, 0.2776, 0.2895, -0.8958, 0.3373, 0.9047, -0.06965, 0.4204, 0.8986, -0.0299, 0.4377, 0.9501, -0.02358, 0.3111, 0.9501, -0.02358, 0.3111, 0.9501, -0.06757, 0.3044, 0.9047, -0.06965, 0.4204, 0.8986, -0.0299, 0.4377, 0.8715, 0.017, 0.4902, 0.9505, 0.01853, 0.3102, 0.9505, 0.01853, 0.3102, 0.9501, -0.02358, 0.3111, 0.8986, -0.0299, 0.4377, -0.9996, -0.02597, -0.007739, -0.9316, 0.2365, -0.2761, -0.8566, 0.04119, -0.5144, -0.8566, 0.04119, -0.5144, -0.9996, -0.02582, -0.007735, -0.9996, -0.02597, -0.007739, -0.9995, -0.03153, -0.007914, -0.8678, 0.009926, -0.4967, -0.893, 0.3242, -0.3121, -0.893, 0.3242, -0.3121, -0.943, 0.3328, 0.003834, -0.9995, -0.03153, -0.007914, -0.943, 0.3328, 0.003834, -0.893, 0.3242, -0.3121, -0.9017, 0.3331, -0.2759, -0.9017, 0.3331, -0.2759, -0.9403, 0.3402, 0.004082, -0.943, 0.3328, 0.003834, -0.9403, 0.3402, 0.004082, -0.9017, 0.3331, -0.2759, -0.9562, -0.01709, -0.2922, -0.9562, -0.01709, -0.2922, -0.9997, -0.02513, -0.007717, -0.9403, 0.3402, 0.004082, -0.9997, -0.02513, -0.007717, -0.9562, -0.01709, -0.2922, -0.8967, -0.02091, -0.4422, 0.998, -0.0635, 0.004941, 0.9467, -0.05003, -0.3182, 0.9283, -0.02028, -0.3714, 0.9283, -0.02028, -0.3714, 0.998, -0.0635, 0.004941, 0.998, -0.0635, 0.004941, 0.9987, 0.05019, 0.00849, 0.9273, 0.05341, -0.3705, 0.9348, 0.2336, -0.2674, 0.9348, 0.2336, -0.2674, 0.9987, 0.05019, 0.00849, 0.9987, 0.05019, 0.00849, 0.7319, -0.6812, -0.01616, 0.6691, -0.6368, -0.3831, 0.8058, -0.4338, -0.403, 0.8058, -0.4338, -0.403, 0.7319, -0.6812, -0.01616, 0.7319, -0.6812, -0.01616, 0.006932, 0.03115, -0.9995, 0.006932, 0.03115, -0.9995, 0.006932, 0.03115, -0.9995, 0.006931, 0.03115, -0.9995, 0.006932, 0.03115, -0.9995, 0.006932, 0.03115, -0.9995, 0.006931, 0.03115, -0.9995, 0.006932, 0.03115, -0.9995, 0.006932, 0.03115, -0.9995, 0.006932, 0.03115, -0.9995, 0.006931, 0.03115, -0.9995, 0.006932, 0.03115, -0.9995, 0.006932, 0.03115, -0.9995, 0.006932, 0.03115, -0.9995, 0.006932, 0.03115, -0.9995, 0.006931, 0.03115, -0.9995, 0.006932, 0.03115, -0.9995, 0.006932, 0.03115, -0.9995, 0.006932, 0.03115, -0.9995, 0.006931, 0.03115, -0.9995, 0.006932, 0.03115, -0.9995, 0.006932, 0.03115, -0.9995, 0.006932, 0.03115, -0.9995, 0.006932, 0.03115, -0.9995, 0.006932, 0.03115, -0.9995, 0.006932, 0.03115, -0.9995, 0.006932, 0.03115, -0.9995, 0.006932, 0.03115, -0.9995, 0.006932, 0.03115, -0.9995, 0.006932, 0.03115, -0.9995, 0.006932, 0.03115, -0.9995, 0.006932, 0.03115, -0.9995, 0.006932, 0.03115, -0.9995, 0.006932, 0.03115, -0.9995, 0.006932, 0.03115, -0.9995, 0.006932, 0.03115, -0.9995, 0.006932, 0.03115, -0.9995, 0.006932, 0.03115, -0.9995, 0.006932, 0.03115, -0.9995, 0.006932, 0.03115, -0.9995, 0.006932, 0.03115, -0.9995, 0.006932, 0.03115, -0.9995, 0.006932, 0.03115, -0.9995, 0.006932, 0.03115, -0.9995, 0.006932, 0.03115, -0.9995, 0.006932, 0.03115, -0.9995, 0.006932, 0.03115, -0.9995, 0.006932, 0.03115, -0.9995, 0.006931, 0.03115, -0.9995, 0.006932, 0.03115, -0.9995, 0.006932, 0.03115, -0.9995, 0.006932, 0.03115, -0.9995, 0.006931, 0.03115, -0.9995, 0.006932, 0.03115, -0.9995, 0.006931, 0.03115, -0.9995, 0.006931, 0.03115, -0.9995, 0.006932, 0.03115, -0.9995, 0.006932, 0.03115, -0.9995, 0.006932, 0.03115, -0.9995, 0.006931, 0.03115, -0.9995, 0.006932, 0.03115, -0.9995, 0.006932, 0.03115, -0.9995, 0.006931, 0.03115, -0.9995, 0.006932, 0.03115, -0.9995, 0.006931, 0.03115, -0.9995, 0.006931, 0.03115, -0.9995, 0.006932, 0.03115, -0.9995, 0.006931, 0.03115, -0.9995, 0.006932, 0.03115, -0.9995, 0.006932, 0.03115, -0.9995, 0.006932, 0.03115, -0.9995, 0.006931, 0.03115, -0.9995, 0.006932, 0.03115, -0.9995, 0.006932, 0.03115, -0.9995, 0.006932, 0.03115, -0.9995, 0.006932, 0.03115, -0.9995, 0.006932, 0.03115, -0.9995, 0.006932, 0.03115, -0.9995, -0.9316, 0.2365, -0.2761, -0.8625, 0.3083, -0.4012, -0.7305, 0.06319, -0.6799, -0.7305, 0.06319, -0.6799, -0.8566, 0.04119, -0.5144, -0.9316, 0.2365, -0.2761, -0.8566, 0.04119, -0.5144, -0.7305, 0.06319, -0.6799, -0.7159, 0.03085, -0.6975, -0.7159, 0.03085, -0.6975, -0.8678, 0.009926, -0.4967, -0.8566, 0.04119, -0.5144, -0.8678, 0.009926, -0.4967, -0.7159, 0.03085, -0.6975, -0.7726, 0.2806, -0.5695, -0.7726, 0.2806, -0.5695, -0.893, 0.3242, -0.3121, -0.8678, 0.009926, -0.4967, -0.893, 0.3242, -0.3121, -0.7726, 0.2806, -0.5695, -0.7676, 0.3049, -0.5637, -0.7676, 0.3049, -0.5637, -0.9017, 0.3331, -0.2759, -0.893, 0.3242, -0.3121, -0.9017, 0.3331, -0.2759, -0.7676, 0.3049, -0.5637, -0.8328, -0.005567, -0.5535, -0.8328, -0.005567, -0.5535, -0.9562, -0.01709, -0.2922, -0.9017, 0.3331, -0.2759, -0.9562, -0.01709, -0.2922, -0.8328, -0.005567, -0.5535, -0.8326, -0.015, -0.5537, -0.8326, -0.015, -0.5537, -0.8967, -0.02091, -0.4422, -0.9562, -0.01709, -0.2922, 0.2803, -0.7938, -0.5397, 0.3082, -0.8529, -0.4214, 0.2946, -0.8732, -0.3884, 0.2946, -0.8732, -0.3884, 0.2444, -0.7657, -0.5949, 0.2803, -0.7938, -0.5397, 0.9467, -0.05003, -0.3182, 0.9104, -0.04373, -0.4113, 0.9046, -0.002971, -0.4262, 0.9046, -0.002971, -0.4262, 0.9283, -0.02028, -0.3714, 0.9467, -0.05003, -0.3182, 0.9283, -0.02028, -0.3714, 0.9046, -0.002971, -0.4262, 0.8782, 0.04712, -0.476, 0.8782, 0.04712, -0.476, 0.9273, 0.05341, -0.3705, 0.9283, -0.02028, -0.3714, 0.9273, 0.05341, -0.3705, 0.8782, 0.04712, -0.476, 0.8454, 0.3313, -0.4189, 0.8454, 0.3313, -0.4189, 0.9348, 0.2336, -0.2674, 0.9273, 0.05341, -0.3705, 0.9348, 0.2336, -0.2674, 0.8454, 0.3313, -0.4189, 0.8186, 0.2842, -0.4991, 0.8186, 0.2842, -0.4991, 0.812, 0.2984, -0.5017, 0.7121, 0.5235, -0.4678, 0.9348, 0.2336, -0.2674, 0.8186, 0.2842, -0.4991, 0.7121, 0.5235, -0.4678, 0.812, 0.2984, -0.5017, 0.8186, 0.2842, -0.4991, 0.7923, -0.3009, -0.5308, 0.7923, -0.3009, -0.5308, 0.7778, -0.3284, -0.5358, 0.812, 0.2984, -0.5017, 0.7778, -0.3284, -0.5358, 0.7923, -0.3009, -0.5308, 0.6201, -0.5767, -0.5319, 0.6201, -0.5767, -0.5319, 0.6691, -0.6368, -0.3831, 0.7778, -0.3284, -0.5358, 0.6691, -0.6368, -0.3831, 0.6201, -0.5767, -0.5319, 0.7727, -0.1931, -0.6047, 0.7727, -0.1931, -0.6047, 0.8058, -0.4338, -0.403, 0.6691, -0.6368, -0.3831, 0.8058, -0.4338, -0.403, 0.7727, -0.1931, -0.6047, 0.9298, 0.1452, -0.3382, 0.9298, 0.1452, -0.3382, 0.9324, 0.1394, -0.3334, 0.9395, 0.1638, -0.3007, 0.8058, -0.4338, -0.403, 0.9298, 0.1452, -0.3382, 0.9395, 0.1638, -0.3007, -0.6237, 0.6642, -0.4122, -0.6237, 0.6642, -0.4122, -0.6393, 0.6498, -0.4112, -0.6393, 0.6498, -0.4112, -0.6377, 0.6513, -0.4113, -0.6237, 0.6642, -0.4122, -0.6377, 0.6513, -0.4113, -0.6393, 0.6498, -0.4112, -0.8625, 0.3083, -0.4012, -0.8625, 0.3083, -0.4012, -0.9316, 0.2365, -0.2761, -0.6377, 0.6513, -0.4113, -0.1394, 0.9384, -0.3161, -0.14, 0.9391, -0.3138, -0.1386, 0.9346, -0.3276, -0.1386, 0.9346, -0.3276, -0.138, 0.9341, -0.3293, -0.1394, 0.9384, -0.3161, -0.138, 0.9341, -0.3293, -0.1386, 0.9346, -0.3276, -0.1384, 0.933, -0.3322, -0.1384, 0.933, -0.3322, -0.1374, 0.9326, -0.3336, -0.138, 0.9341, -0.3293, -0.9643, 0.0007064, -0.2649, -0.9644, 0.0006574, -0.2645, -0.9622, 0.001491, -0.2723, -0.9622, 0.001491, -0.2723, -0.9621, 0.001522, -0.2726, -0.9643, 0.0007064, -0.2649, 0.3082, -0.8529, -0.4214, 0.3255, -0.8937, -0.3089, 0.2994, -0.8953, -0.3298, 0.2994, -0.8953, -0.3298, 0.2946, -0.8732, -0.3884, 0.3082, -0.8529, -0.4214, 0.2946, -0.8732, -0.3884, 0.2994, -0.8953, -0.3298, 0.2761, -0.8911, -0.3601, 0.2761, -0.8911, -0.3601, 0.2751, -0.8901, -0.3634, 0.2946, -0.8732, -0.3884, 0.9104, -0.04373, -0.4113, 0.9543, -0.04889, -0.2949, 0.9543, -0.004567, -0.2988, 0.9543, -0.004567, -0.2988, 0.9046, -0.002971, -0.4262, 0.9104, -0.04373, -0.4113, 0.9046, -0.002971, -0.4262, 0.9543, -0.004567, -0.2988, 0.9547, 0.0374, -0.2952, 0.9547, 0.0374, -0.2952, 0.8782, 0.04712, -0.476, 0.9046, -0.002971, -0.4262])] * 3)])

# ---- objects
ob_firesleet_body = bpy.data.objects.new('FireSleet_Body', me_mesh_001)

# ---- transforms, parenting, visibility, modifiers, constraints
ob_firesleet_body.location = (0.0, 0.0, 0.0)
ob_firesleet_body.rotation_euler = (1.748e-07, 1.571, 0.0)
ob_firesleet_body.color = (0.8, 0.8, 0.8, 1.0)
ob_firesleet_body.lineart.crease_threshold = 0.0

# ---- collection membership
col_collection.objects.link(ob_firesleet_body)

# ---- scene / render settings (as saved in the file)
scene.frame_start = 1; scene.frame_end = 250; scene.frame_set(1)
scene.render.engine = 'BLENDER_EEVEE_NEXT'
scene.cycles.use_denoising = False
scene.cycles.samples = 128
scene.cycles.sampling_pattern = 'TABULATED_SOBOL'
scene.cycles.use_adaptive_sampling = False
scene.cycles.use_light_tree = False
scene.view_settings.view_transform = 'Filmic'
bpy.context.view_layer.update()

# ---- added for rendering (the .blend has no active camera and no usable light): camera, sun
cam_auto = bpy.data.cameras.new('AutoCamera')
cam_auto.lens = 50.0
cam_auto.sensor_width = 36.0
cam_auto.clip_end = 1000.0
ob_auto_camera = bpy.data.objects.new('AutoCamera', cam_auto)
scene.collection.objects.link(ob_auto_camera)
ob_auto_camera.location = (0.844307, -0.94882, 0.686072)
ob_auto_camera.rotation_euler = (1.09748, -7.21219e-08, 0.694738)
scene.camera = ob_auto_camera
light_auto_sun = bpy.data.lights.new('AutoSun', 'SUN')
light_auto_sun.energy = 3.0
light_auto_sun.angle = 0.0523599
ob_auto_sun = bpy.data.objects.new('AutoSun', light_auto_sun)
scene.collection.objects.link(ob_auto_sun)
ob_auto_sun.rotation_euler = (0.872665, 0.174533, 0.523599)
bpy.context.view_layer.update()
